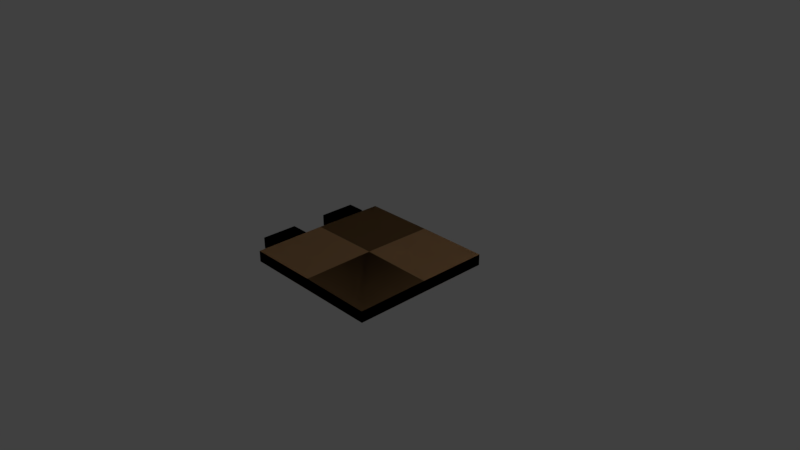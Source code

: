 # Source: trapdoor2.blend  (saved by Blender 2.79.0; exported with 4.5.12 LTS)
import bpy
from mathutils import Matrix  # noqa: F401  (used for matrix-valued properties, if any)

bpy.ops.wm.read_factory_settings(use_empty=True)
scene = bpy.context.scene
scene.name = 'Scene'

# ---- collections
col_collection_1 = bpy.data.collections.new('Collection 1'); scene.collection.children.link(col_collection_1)

# ---- materials (node trees are filled in below, after node groups)
mat_material = bpy.data.materials.new('Material')
mat_material.alpha_threshold = 0.0
mat_material.use_transparent_shadow = False
mat_material.diffuse_color = (0.3002, 0.1703, 0.07367, 1.0)
mat_material.roughness = 0.5
mat_material.line_color = (0.0, 0.0, 0.0, 1.0)
mat_material_001 = bpy.data.materials.new('Material.001')
mat_material_001.alpha_threshold = 0.0
mat_material_001.use_transparent_shadow = False
mat_material_001.diffuse_color = (0.8, 0.0512, 0.06201, 1.0)
mat_material_001.specular_color = (0.2504, 0.08177, 0.3639)
mat_material_001.roughness = 0.5
mat_material_002 = bpy.data.materials.new('Material.002')
mat_material_002.alpha_threshold = 0.0
mat_material_002.use_transparent_shadow = False
mat_material_002.diffuse_color = (0.8, 0.4626, 0.218, 1.0)
mat_material_002.specular_color = (0.5858, 0.2456, 1.0)
mat_material_002.roughness = 0.5
mat_material_003 = bpy.data.materials.new('Material.003')
mat_material_003.alpha_threshold = 0.0
mat_material_003.use_transparent_shadow = False
mat_material_003.diffuse_color = (0.003528, 0.003528, 0.003528, 1.0)
mat_material_003.roughness = 0.5

# ---- material node trees

# ---- world
world_world = bpy.data.worlds.new('World'); scene.world = world_world
world_world.color = (0.05088, 0.05088, 0.05088)
world_world.use_sun_shadow = False
world_world.sun_shadow_jitter_overblur = 0.0
world_world.cycles.sampling_method = 'MANUAL'

# ---- cameras
cam_camera = bpy.data.cameras.new('Camera')
cam_camera.clip_end = 100.0
cam_camera.lens = 35.0
cam_camera.sensor_width = 32.0
cam_camera.sensor_height = 18.0
cam_camera.ortho_scale = 7.314
cam_camera.dof.focus_distance = 0.0
cam_camera.dof.aperture_fstop = 128.0

# ---- lights
light_lamp = bpy.data.lights.new('Lamp', 'POINT')
light_lamp.transmission_factor = 0.0
light_lamp.cutoff_distance = 30.0
light_lamp.energy = 100.0
light_lamp.shadow_buffer_clip_start = 1.001
light_lamp.shadow_soft_size = 0.1
light_lamp.shadow_maximum_resolution = 0.006
light_lamp.use_absolute_resolution = True

# ---- meshes
me_cube = bpy.data.meshes.new('Cube')
me_cube.from_pydata([(-1.0, -1.0, -0.1346), (1.0, -1.0, -0.1396), (1.0, 1.0, -0.1414), (-1.0, 1.0, -0.1408), (0.0, 1.0, -0.1377), (1.0, 0.0, -0.1364), (-1.0, 0.0, -0.1308), (0.0, -1.0, -0.1296), (-1.0, 1.0, 0.01375), (1.0, 1.0, 0.01313), (1.0, -1.0, 0.015), (-1.0, -1.0, 0.02), (0.0, -1.0, 0.025), (-1.0, 0.0, 0.02375), (1.0, 0.0, 0.01813), (0.0, 1.0, 0.01688), (0.0, 0.0, 0.03187), (-1.0, 0.25, 0.03), (-1.0, 0.75, 0.03), (-1.0, -0.75, 0.03), (-1.0, -0.25, 0.03), (-1.25, 0.25, 0.03), (-1.25, 0.75, 0.03), (-1.25, -0.75, 0.03), (-1.25, -0.25, 0.03), (-1.0, -0.75, -0.1246), (-1.0, 0.75, -0.1246), (-1.0, 0.25, -0.1246), (0.0, 0.0, -0.1227), (-1.25, -0.75, -0.1246), (-1.25, 0.75, -0.1246), (-1.25, 0.25, -0.1246), (-1.0, -0.25, -0.1246), (-1.0, 1.0, 0.01375), (1.0, 1.0, 0.01313), (1.0, -1.0, 0.015), (-1.0, -1.0, 0.02), (0.0, -1.0, 0.025), (-1.0, 0.0, 0.02375), (1.0, 0.0, 0.01813), (0.0, 1.0, 0.01688), (0.0, 0.0, 0.03187), (-1.0, 0.25, 0.03), (-1.0, 0.75, 0.03), (-1.0, -0.75, 0.03), (-1.0, -0.25, 0.03), (-1.25, 0.25, 0.03), (-1.25, 0.75, 0.03), (-1.25, -0.75, 0.03), (-1.25, -0.25, 0.03), (-1.25, -0.25, -0.1246), (-1.0, 1.0, -0.1408), (1.0, 1.0, -0.1414), (1.0, -1.0, -0.1396), (-1.0, -1.0, -0.1346), (0.0, -1.0, -0.1296), (-1.0, 0.0, -0.1308), (1.0, 0.0, -0.1364), (0.0, 1.0, -0.1377), (0.0, 0.0, -0.1227), (-1.0, 0.25, -0.1246), (-1.0, 0.75, -0.1246), (-1.0, -0.75, -0.1246), (-1.0, -0.25, -0.1246), (-1.25, 0.25, -0.1246), (-1.25, 0.75, -0.1246), (-1.25, -0.75, -0.1246), (-1.25, -0.25, -0.1246), (-1.0, -1.0, -0.1346), (1.0, -1.0, -0.1396), (1.0, 1.0, -0.1414), (-1.0, 1.0, -0.1408), (0.0, 1.0, -0.1377), (1.0, 0.0, -0.1364), (-1.0, 0.0, -0.1308), (0.0, -1.0, -0.1296), (-1.0, 1.0, 0.01375), (1.0, 1.0, 0.01313), (1.0, -1.0, 0.015), (-1.0, -1.0, 0.02), (0.0, -1.0, 0.025), (-1.0, 0.0, 0.02375), (1.0, 0.0, 0.01813), (0.0, 1.0, 0.01688), (0.0, 0.0, 0.03187), (-1.0, 0.25, 0.03), (-1.0, 0.75, 0.03), (-1.0, -0.75, 0.03), (-1.0, -0.25, 0.03), (-1.25, 0.25, 0.03), (-1.25, 0.75, 0.03), (-1.25, -0.75, 0.03), (-1.25, -0.25, 0.03), (-1.0, -0.75, -0.1246), (-1.0, 0.75, -0.1246), (-1.0, 0.25, -0.1246), (0.0, 0.0, -0.1227), (-1.25, -0.75, -0.1246), (-1.25, 0.75, -0.1246), (-1.25, 0.25, -0.1246), (-1.0, -0.25, -0.1246), (-1.0, 1.0, 0.01375), (1.0, 1.0, 0.01313), (1.0, -1.0, 0.015), (-1.0, -1.0, 0.02), (0.0, -1.0, 0.025), (-1.0, 0.0, 0.02375), (1.0, 0.0, 0.01813), (0.0, 1.0, 0.01688), (0.0, 0.0, 0.03187), (-1.0, 0.25, 0.03), (-1.0, 0.75, 0.03), (-1.0, -0.75, 0.03), (-1.0, -0.25, 0.03), (-1.25, 0.25, 0.03), (-1.25, 0.75, 0.03), (-1.25, -0.75, 0.03), (-1.25, -0.25, 0.03), (-1.25, -0.25, -0.1246), (-1.0, 1.0, -0.1408), (1.0, 1.0, -0.1414), (1.0, -1.0, -0.1396), (-1.0, -1.0, -0.1346), (0.0, -1.0, -0.1296), (-1.0, 0.0, -0.1308), (1.0, 0.0, -0.1364), (0.0, 1.0, -0.1377), (0.0, 0.0, -0.1227), (-1.0, 0.25, -0.1246), (-1.0, 0.75, -0.1246), (-1.0, -0.75, -0.1246), (-1.0, -0.25, -0.1246), (-1.25, 0.25, -0.1246), (-1.25, 0.75, -0.1246), (-1.25, -0.75, -0.1246), (-1.25, -0.25, -0.1246)], [], [(2, 3, 0, 1), (7, 0, 6, 28), (9, 8, 11, 10), (12, 11, 13, 16), (10, 12, 16, 14), (16, 13, 8, 15), (16, 15, 9, 14), (20, 19, 23, 24), (18, 17, 21, 22), (1, 7, 28, 5), (28, 6, 3, 4), (34, 35, 36, 33), (37, 41, 38, 36), (35, 39, 41, 37), (41, 40, 33, 38), (41, 39, 34, 40), (45, 49, 48, 44), (43, 47, 46, 42), (28, 4, 2, 5), (32, 25, 29, 50), (26, 27, 31, 30), (52, 53, 54, 51), (55, 59, 56, 54), (53, 57, 59, 55), (59, 58, 51, 56), (59, 57, 52, 58), (63, 67, 66, 62), (61, 65, 64, 60), (33, 40, 58, 51), (40, 34, 52, 58), (39, 57, 52, 34), (39, 35, 53, 57), (35, 37, 55, 53), (36, 54, 55, 37), (38, 56, 54, 36), (38, 33, 51, 56), (43, 61, 65, 47), (46, 64, 60, 42), (47, 65, 64, 46), (45, 63, 67, 49), (49, 67, 66, 48), (48, 66, 62, 44), (70, 69, 68, 71), (75, 96, 74, 68), (77, 78, 79, 76), (80, 84, 81, 79), (78, 82, 84, 80), (84, 83, 76, 81), (84, 82, 77, 83), (88, 92, 91, 87), (86, 90, 89, 85), (69, 73, 96, 75), (96, 72, 71, 74), (102, 101, 104, 103), (105, 104, 106, 109), (103, 105, 109, 107), (109, 106, 101, 108), (109, 108, 102, 107), (113, 112, 116, 117), (111, 110, 114, 115), (96, 73, 70, 72), (100, 118, 97, 93), (94, 98, 99, 95), (120, 119, 122, 121), (123, 122, 124, 127), (121, 123, 127, 125), (127, 124, 119, 126), (127, 126, 120, 125), (131, 130, 134, 135), (129, 128, 132, 133), (101, 119, 126, 108), (108, 126, 120, 102), (107, 102, 120, 125), (107, 125, 121, 103), (103, 121, 123, 105), (104, 105, 123, 122), (106, 104, 122, 124), (106, 124, 119, 101), (111, 115, 133, 129), (114, 110, 128, 132), (115, 114, 132, 133), (113, 117, 135, 131), (117, 116, 134, 135), (116, 112, 130, 134)])
me_cube.polygons.foreach_set('material_index', [0, 0, 0, 0, 0, 0, 0, 0, 0, 0, 0, 0, 2, 0, 0, 2, 3, 3, 0, 0, 0, 0, 2, 0, 0, 2, 3, 3, 0, 2, 2, 0, 0, 2, 2, 0, 3, 3, 3, 3, 3, 3, 0, 0, 0, 0, 0, 0, 0, 0, 0, 0, 0, 0, 2, 0, 0, 2, 3, 3, 0, 0, 0, 0, 2, 0, 0, 2, 3, 3, 0, 2, 2, 0, 0, 2, 2, 0, 3, 3, 3, 3, 3, 3])
me_cube.materials.append(mat_material)
me_cube.materials.append(mat_material_001)
me_cube.materials.append(mat_material_002)
me_cube.materials.append(mat_material_003)
me_cube.use_remesh_preserve_volume = False
me_cube.use_remesh_preserve_attributes = False
me_cube.use_mirror_vertex_groups = False
me_cube.update()

# ---- objects
ob_cube = bpy.data.objects.new('Cube', me_cube)
ob_lamp = bpy.data.objects.new('Lamp', light_lamp)
ob_camera = bpy.data.objects.new('Camera', cam_camera)

# ---- transforms, parenting, visibility, modifiers, constraints
ob_cube.location = (0.0, 0.0, 0.0)
ob_cube.lock_rotations_4d = False
ob_cube.empty_display_type = 'ARROWS'
ob_cube.lineart.crease_threshold = 0.0
ob_lamp.location = (4.076, 1.005, 5.904)
ob_lamp.rotation_euler = (0.6503, 0.05522, 1.866)
ob_lamp.lock_rotations_4d = False
ob_lamp.empty_display_type = 'ARROWS'
ob_lamp.color = (0.0, 0.0, 0.0, 0.0)
ob_lamp.lineart.crease_threshold = 0.0
ob_camera.location = (7.481, -6.508, 5.344)
ob_camera.rotation_euler = (1.109, 0.0, 0.8149)
ob_camera.lock_rotations_4d = False
ob_camera.empty_display_type = 'ARROWS'
ob_camera.color = (0.0, 0.0, 0.0, 0.0)
ob_camera.display_type = 'WIRE'
ob_camera.lineart.crease_threshold = 0.0

# ---- collection membership
col_collection_1.objects.link(ob_cube)
col_collection_1.objects.link(ob_lamp)
col_collection_1.objects.link(ob_camera)

# ---- scene / render settings (as saved in the file)
scene.camera = ob_camera
scene.frame_start = 1; scene.frame_end = 250; scene.frame_set(1)
scene.render.engine = 'BLENDER_EEVEE_NEXT'
scene.render.resolution_percentage = 50
scene.render.dither_intensity = 0.0
scene.cycles.use_denoising = False
scene.cycles.samples = 128
scene.cycles.sampling_pattern = 'TABULATED_SOBOL'
scene.cycles.use_adaptive_sampling = False
scene.cycles.use_light_tree = False
scene.cycles.blur_glossy = 0.0
scene.cycles.sample_clamp_indirect = 0.0
scene.view_settings.view_transform = 'Standard'
bpy.context.view_layer.update()
